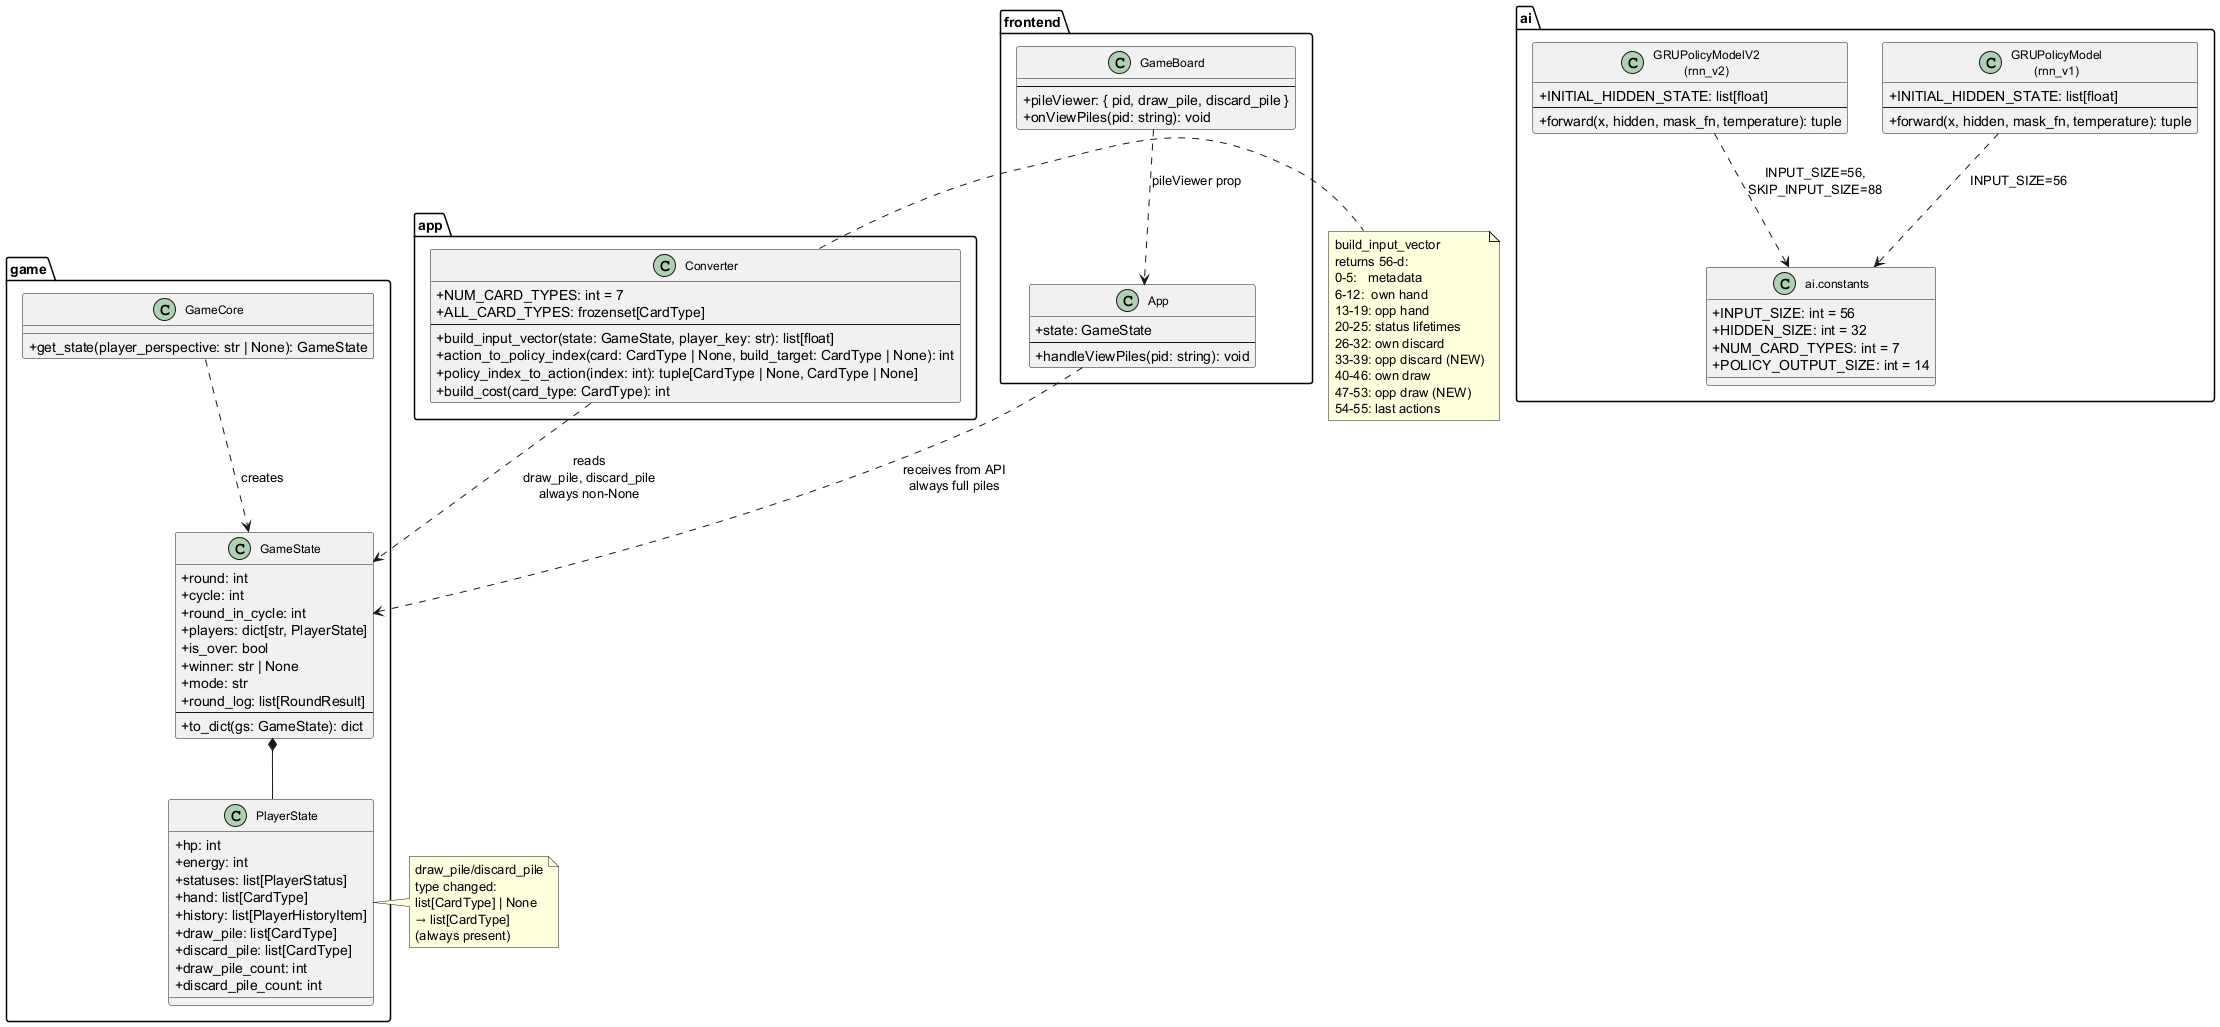

The diagram above was rendered by PlantUML. Its source (embedded in the PNG):
@startuml
' Class Diagram — 56-d Input + Mutual Pile Visibility (intention #34)
' Shows key classes and their relationships after the change.

skinparam classAttributeIconSize 0
skinparam classFontSize 12

package "game" {
    class GameState {
        + round: int
        + cycle: int
        + round_in_cycle: int
        + players: dict[str, PlayerState]
        + is_over: bool
        + winner: str | None
        + mode: str
        + round_log: list[RoundResult]
        --
        + to_dict(gs: GameState): dict
    }

    class PlayerState {
        + hp: int
        + energy: int
        + statuses: list[PlayerStatus]
        + hand: list[CardType]
        + history: list[PlayerHistoryItem]
        + draw_pile: list[CardType]
        + discard_pile: list[CardType]
        + draw_pile_count: int
        + discard_pile_count: int
    }

    class GameCore {
        + get_state(player_perspective: str | None): GameState
    }
}

package "app" {
    class Converter {
        + NUM_CARD_TYPES: int = 7
        + ALL_CARD_TYPES: frozenset[CardType]
        --
        + build_input_vector(state: GameState, player_key: str): list[float]
        + action_to_policy_index(card: CardType | None, build_target: CardType | None): int
        + policy_index_to_action(index: int): tuple[CardType | None, CardType | None]
        + build_cost(card_type: CardType): int
    }
}

package "ai" {
    class "GRUPolicyModel\n(rnn_v1)" as GRUPolicyModel {
        + INITIAL_HIDDEN_STATE: list[float]
        --
        + forward(x, hidden, mask_fn, temperature): tuple
    }

    class "GRUPolicyModelV2\n(rnn_v2)" as GRUPolicyModelV2 {
        + INITIAL_HIDDEN_STATE: list[float]
        --
        + forward(x, hidden, mask_fn, temperature): tuple
    }

    class "ai.constants" as Constants {
        + INPUT_SIZE: int = 56
        + HIDDEN_SIZE: int = 32
        + NUM_CARD_TYPES: int = 7
        + POLICY_OUTPUT_SIZE: int = 14
    }
}

package "frontend" {
    class GameBoard {
        --
        + pileViewer: { pid, draw_pile, discard_pile }
        + onViewPiles(pid: string): void
    }

    class App {
        + state: GameState
        --
        + handleViewPiles(pid: string): void
    }
}

GameCore ..> GameState : creates
GameState *-- PlayerState
Converter ..> GameState : reads\ndraw_pile, discard_pile\nalways non-None
GRUPolicyModel ..> Constants : INPUT_SIZE=56
GRUPolicyModelV2 ..> Constants : INPUT_SIZE=56,\nSKIP_INPUT_SIZE=88
App ..> GameState : receives from API\nalways full piles
GameBoard ..> App : pileViewer prop

note right of PlayerState
  draw_pile/discard_pile
  type changed:
  list[CardType] | None
  → list[CardType]
  (always present)
end note

note right of Converter
  build_input_vector
  returns 56-d:
  0-5:   metadata
  6-12:  own hand
  13-19: opp hand
  20-25: status lifetimes
  26-32: own discard
  33-39: opp discard (NEW)
  40-46: own draw
  47-53: opp draw (NEW)
  54-55: last actions
end note

@enduml